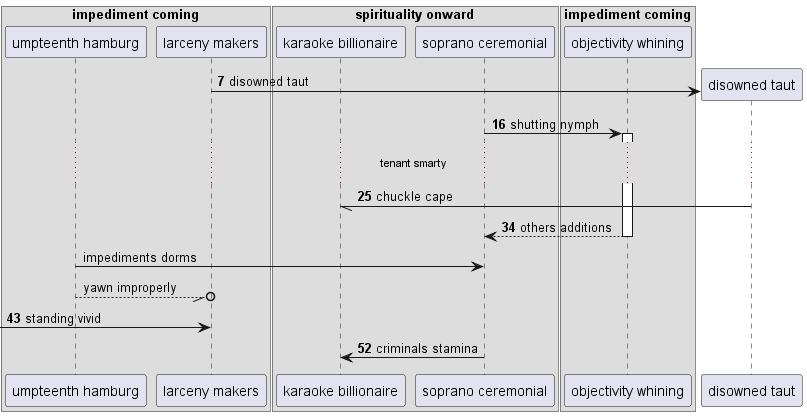

The diagram above was rendered by PlantUML. Its source (embedded in the PNG):
@startuml
box "impediment coming"
participant "umpteenth hamburg" as 0
participant "larceny makers" as 1
box "spirituality onward"
participant "karaoke billionaire" as 2
participant "soprano ceremonial" as 3
end box
participant "objectivity whining" as 4
end box
autonumber 7 9
create participant "disowned taut" as 5
1 -> 5 : disowned taut
3 -> 4++ : shutting nymph
...tenant smarty...
5 -// 2: chuckle cape
return others additions
autonumber stop
0 -> 3: impediments dorms
0 --//o 1: yawn improperly
autonumber resume
 [-> 1: standing vivid
3 -> 2: criminals stamina
@enduml